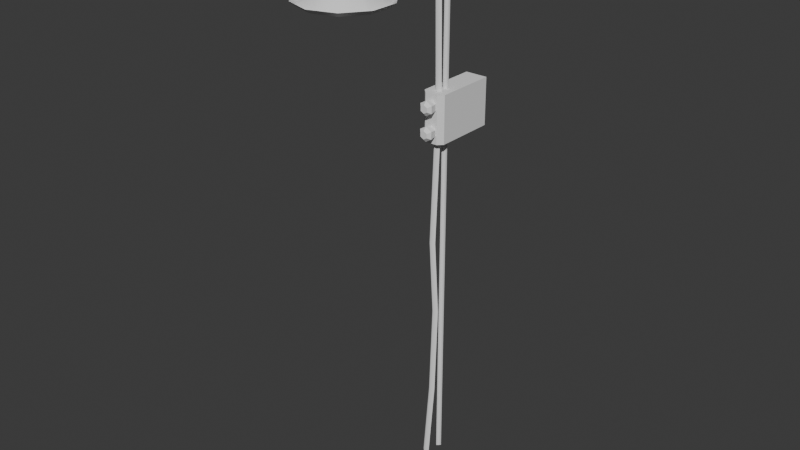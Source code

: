 # Source: ShowerHead.blend  (saved by Blender 5.2.44; exported with 4.5.12 LTS)
import bpy
from mathutils import Matrix  # noqa: F401  (used for matrix-valued properties, if any)

bpy.ops.wm.read_factory_settings(use_empty=True)
scene = bpy.context.scene
scene.name = 'Scene'

# ---- collections
col_collection = bpy.data.collections.new('Collection'); scene.collection.children.link(col_collection)

# ---- world
world_world = bpy.data.worlds.new('World'); scene.world = world_world
world_world.use_nodes = True; world_world.node_tree.nodes.clear()
_N = world_world.node_tree.nodes; _L = world_world.node_tree.links
n0 = _N.new('ShaderNodeOutputWorld'); n0.name = 'World Output'; n0.location = (200, 100)
n1 = _N.new('ShaderNodeBackground'); n1.name = 'Background'; n1.location = (-200, 100)
n1.inputs[0].default_value = (0.05088, 0.05088, 0.05088, 1.0)
_L.new(n1.outputs[0], n0.inputs[0])
n0.is_active_output = True
world_world.color = (0.05088, 0.05088, 0.05088)
world_world.sun_shadow_jitter_overblur = 0.0

# ---- meshes
me_cube_002 = bpy.data.meshes.new('Cube.002')
me_cube_002.from_pydata([(0.01612, 0.2677, 0.2621), (1.153e-05, 0.2519, 0.259), (-0.01609, 0.2677, 0.2621), (-0.006524, 0.2579, -2.143), (-0.02263, 0.2418, -2.143), (-0.03874, 0.2579, -2.143), (-0.01688, 0.2813, -0.2754), (-0.01609, 0.2745, -0.5355), (-0.01987, 0.2587, -0.9897), (-0.004774, 0.2677, -1.341), (-0.004774, 0.2514, -1.759), (0.01534, 0.2813, -0.2754), (0.01612, 0.2745, -0.5355), (0.01234, 0.2587, -0.9897), (0.02744, 0.2677, -1.341), (0.02744, 0.2514, -1.759), (-0.0007702, 0.2655, -0.2781), (1.153e-05, 0.2586, -0.5376), (-0.003762, 0.2427, -0.9913), (0.01133, 0.2517, -1.342), (0.01133, 0.2354, -1.759), (-0.05448, 0.4795, 0.2048), (-0.05448, 0.4795, 0.5234), (0.05169, 0.4795, 0.2048), (0.05169, 0.4795, 0.5234), (-0.02726, 0.1952, 0.228), (-0.05114, 0.2233, 0.2048), (-0.02726, 0.1445, 0.5002), (-0.05108, 0.1639, 0.5234), (0.03178, 0.1952, 0.228), (0.05503, 0.2233, 0.2048), (0.03178, 0.1445, 0.5002), (0.05509, 0.1639, 0.5234), (1.153e-05, -0.2981, 0.368), (0.01612, -0.282, 0.368), (1.153e-05, -0.2659, 0.368), (-0.01609, -0.282, 0.368), (1.153e-05, -0.2978, 0.4018), (0.01612, -0.282, 0.3987), (1.153e-05, -0.2662, 0.3955), (-0.01609, -0.282, 0.3987), (1.153e-05, -0.2736, 0.4579), (0.01612, -0.2622, 0.4465), (1.153e-05, -0.2508, 0.4352), (-0.01609, -0.2622, 0.4465), (1.153e-05, -0.2174, 0.4822), (0.01612, -0.2143, 0.4664), (1.153e-05, -0.2112, 0.4506), (-0.01609, -0.2143, 0.4664), (1.153e-05, 0.2596, 0.4825), (0.01612, 0.2596, 0.4664), (1.153e-05, 0.2596, 0.4503), (-0.01609, 0.2596, 0.4664), (1.153e-05, -0.219, 0.2976), (-0.03703, -0.231, 0.2976), (-0.05992, -0.2625, 0.2976), (-0.05992, -0.3015, 0.2976), (-0.03703, -0.333, 0.2976), (1.153e-05, -0.345, 0.2976), (0.03705, -0.333, 0.2976), (0.05994, -0.3015, 0.2976), (0.05994, -0.2625, 0.2976), (0.03705, -0.231, 0.2976), (1.153e-05, -0.219, 0.3765), (-0.03703, -0.231, 0.3765), (-0.05992, -0.2625, 0.3765), (-0.05992, -0.3015, 0.3765), (-0.03703, -0.333, 0.3765), (1.153e-05, -0.345, 0.3765), (0.03705, -0.333, 0.3765), (0.05994, -0.3015, 0.3765), (0.05994, -0.2625, 0.3765), (0.03705, -0.231, 0.3765), (1.153e-05, -0.282, 0.2578), (1.153e-05, -0.2088, 0.2916), (-0.04301, -0.2228, 0.2916), (-0.06961, -0.2594, 0.2916), (-0.06961, -0.3046, 0.2916), (-0.04301, -0.3412, 0.2916), (1.153e-05, -0.3552, 0.2916), (0.04304, -0.3412, 0.2916), (0.06963, -0.3046, 0.2916), (0.06963, -0.2594, 0.2916), (0.04304, -0.2228, 0.2916), (-0.1068, -0.135, 0.2142), (1.153e-05, -0.1003, 0.2142), (-0.1729, -0.2258, 0.2142), (-0.1729, -0.3382, 0.2142), (-0.1068, -0.4291, 0.2142), (1.153e-05, -0.4638, 0.2142), (0.1068, -0.4291, 0.2142), (0.1729, -0.3382, 0.2142), (0.1729, -0.2258, 0.2142), (0.1068, -0.135, 0.2142), (-0.1189, -0.1183, 0.2328), (1.153e-05, -0.07965, 0.2328), (-0.1925, -0.2195, 0.2328), (-0.1925, -0.3445, 0.2328), (-0.1189, -0.4457, 0.2328), (1.153e-05, -0.4844, 0.2328), (0.119, -0.4457, 0.2328), (0.1925, -0.3445, 0.2328), (0.1925, -0.2195, 0.2328), (0.119, -0.1183, 0.2328), (-0.0573, -0.2031, 0.2578), (1.153e-05, -0.1845, 0.2578), (-0.09271, -0.2519, 0.2578), (-0.09271, -0.3121, 0.2578), (-0.0573, -0.3609, 0.2578), (1.153e-05, -0.3795, 0.2578), (0.05732, -0.3609, 0.2578), (0.09274, -0.3121, 0.2578), (0.09274, -0.2519, 0.2578), (0.05732, -0.2031, 0.2578), (0.01612, 0.3267, -2.14), (1.153e-05, 0.3428, -2.14), (-0.01609, 0.3267, 0.2621), (1.153e-05, 0.3109, 0.259), (0.01612, 0.3267, 0.2621), (1.153e-05, 0.3425, 0.2652), (1.153e-05, 0.3106, -2.14), (-0.01609, 0.3267, -2.14), (-0.000328, 0.2499, -0.425), (-0.0003318, 0.1981, -0.4164), (0.0221, 0.2499, -0.4379), (0.02949, 0.1981, -0.4336), (0.0221, 0.2499, -0.4638), (0.02949, 0.1981, -0.4681), (-0.000328, 0.2499, -0.4768), (-0.0003318, 0.1981, -0.4853), (-0.02276, 0.2499, -0.4638), (-0.03015, 0.1981, -0.4681), (-0.02276, 0.2499, -0.4379), (-0.03015, 0.1981, -0.4336), (0.01605, 0.1836, -0.4414), (-0.0003318, 0.1836, -0.4319), (0.01605, 0.1836, -0.4603), (-0.0003318, 0.1836, -0.4698), (-0.01671, 0.1836, -0.4603), (-0.01671, 0.1836, -0.4414), (-0.000328, 0.2499, -0.3105), (-0.0003318, 0.1981, -0.302), (0.0221, 0.2499, -0.3234), (0.02949, 0.1981, -0.3192), (0.0221, 0.2499, -0.3494), (0.02949, 0.1981, -0.3536), (-0.000328, 0.2499, -0.3623), (-0.0003318, 0.1981, -0.3708), (-0.02276, 0.2499, -0.3494), (-0.03015, 0.1981, -0.3536), (-0.02276, 0.2499, -0.3234), (-0.03015, 0.1981, -0.3192), (0.01605, 0.1836, -0.3269), (-0.0003318, 0.1836, -0.3175), (0.01605, 0.1836, -0.3459), (-0.0003318, 0.1836, -0.3553), (-0.01671, 0.1836, -0.3459), (-0.01671, 0.1836, -0.3269), (-0.05318, 0.5452, -0.5029), (-0.05318, 0.5452, -0.2816), (0.05306, 0.5452, -0.5029), (0.05306, 0.5452, -0.2816), (-0.03085, 0.2322, -0.5029), (-0.05318, 0.2546, -0.5029), (-0.05318, 0.2546, -0.2816), (-0.03085, 0.2322, -0.2816), (0.05306, 0.2546, -0.5029), (0.03073, 0.2322, -0.5029), (0.03073, 0.2322, -0.2816), (0.05306, 0.2546, -0.2816), (1.153e-05, -0.2552, 0.3515), (0.01612, -0.2516, 0.3357), (1.153e-05, -0.248, 0.3199), (-0.01609, -0.2516, 0.3357), (1.153e-05, 0.2969, 0.3518), (0.01612, 0.2969, 0.3357), (1.153e-05, 0.2969, 0.3196), (-0.01609, 0.2969, 0.3357)], [], [(20, 4, 3, 15), (10, 5, 4, 20), (2, 6, 16, 1), (6, 7, 17, 16), (7, 8, 18, 17), (8, 9, 19, 18), (9, 10, 20, 19), (1, 16, 11, 0), (16, 17, 12, 11), (17, 18, 13, 12), (18, 19, 14, 13), (19, 20, 15, 14), (21, 22, 24, 23), (25, 27, 28, 26), (31, 29, 30, 32), (26, 30, 29, 25), (32, 28, 27, 31), (21, 23, 30, 26), (26, 28, 22, 21), (29, 31, 27, 25), (24, 22, 28, 32), (23, 24, 32, 30), (33, 37, 40, 36), (34, 38, 37, 33), (35, 39, 38, 34), (36, 40, 39, 35), (37, 41, 44, 40), (38, 42, 41, 37), (39, 43, 42, 38), (40, 44, 43, 39), (41, 45, 48, 44), (42, 46, 45, 41), (43, 47, 46, 42), (44, 48, 47, 43), (45, 49, 52, 48), (46, 50, 49, 45), (47, 51, 50, 46), (48, 52, 51, 47), (54, 55, 65, 64), (61, 62, 72, 71), (58, 59, 69, 68), (55, 56, 66, 65), (62, 53, 63, 72), (59, 60, 70, 69), (56, 57, 67, 66), (53, 54, 64, 63), (60, 61, 71, 70), (57, 58, 68, 67), (53, 62, 113, 105), (60, 59, 110, 111), (57, 56, 107, 108), (54, 53, 105, 104), (61, 60, 111, 112), (58, 57, 108, 109), (55, 54, 104, 106), (62, 61, 112, 113), (59, 58, 109, 110), (56, 55, 106, 107), (76, 86, 84, 75), (83, 93, 92, 82), (80, 90, 89, 79), (77, 87, 86, 76), (74, 85, 93, 83), (81, 91, 90, 80), (78, 88, 87, 77), (75, 84, 85, 74), (82, 92, 91, 81), (79, 89, 88, 78), (84, 86, 96, 94), (92, 93, 103, 102), (89, 90, 100, 99), (86, 87, 97, 96), (93, 85, 95, 103), (90, 91, 101, 100), (87, 88, 98, 97), (85, 84, 94, 95), (91, 92, 102, 101), (88, 89, 99, 98), (73, 104, 105), (73, 106, 104), (73, 107, 106), (73, 108, 107), (73, 109, 108), (73, 110, 109), (73, 111, 110), (73, 112, 111), (73, 113, 112), (73, 105, 113), (118, 114, 115, 119), (119, 115, 121, 116), (117, 120, 114, 118), (116, 121, 120, 117), (122, 123, 125, 124), (124, 125, 127, 126), (126, 127, 129, 128), (128, 129, 131, 130), (131, 129, 137, 138), (130, 131, 133, 132), (132, 133, 123, 122), (122, 124, 126, 128, 130, 132), (134, 135, 139, 138, 137, 136), (127, 125, 134, 136), (133, 131, 138, 139), (125, 123, 135, 134), (129, 127, 136, 137), (123, 133, 139, 135), (140, 141, 143, 142), (142, 143, 145, 144), (144, 145, 147, 146), (146, 147, 149, 148), (149, 147, 155, 156), (148, 149, 151, 150), (150, 151, 141, 140), (140, 142, 144, 146, 148, 150), (152, 153, 157, 156, 155, 154), (145, 143, 152, 154), (151, 149, 156, 157), (143, 141, 153, 152), (147, 145, 154, 155), (141, 151, 157, 153), (158, 159, 161, 160), (162, 165, 164, 163), (168, 167, 166, 169), (158, 160, 166, 167, 162, 163), (163, 164, 159, 158), (167, 168, 165, 162), (161, 159, 164, 165, 168, 169), (160, 161, 169, 166), (170, 174, 177, 173), (171, 175, 174, 170), (172, 176, 175, 171), (173, 177, 176, 172)])
me_cube_002.polygons.foreach_set('use_smooth', [1, 1, 1, 1, 1, 1, 1, 1, 1, 1, 1, 1, 0, 0, 0, 0, 0, 0, 0, 0, 0, 0, 1, 1, 1, 1, 1, 1, 1, 1, 1, 1, 1, 1, 1, 1, 1, 1, 1, 1, 1, 1, 1, 1, 1, 1, 1, 1, 1, 1, 1, 1, 1, 1, 1, 1, 1, 1, 1, 1, 1, 1, 1, 1, 1, 1, 1, 1, 1, 1, 1, 1, 1, 1, 1, 1, 1, 1, 1, 1, 1, 1, 1, 1, 1, 1, 1, 1, 1, 1, 1, 1, 0, 0, 0, 0, 0, 0, 0, 0, 0, 0, 0, 0, 0, 0, 0, 0, 0, 0, 0, 0, 0, 0, 0, 0, 0, 0, 0, 0, 0, 0, 0, 0, 0, 0, 0, 0, 1, 1, 1, 1])
_k = set([(53, 54), (53, 62), (54, 55), (55, 56), (56, 57), (57, 58), (58, 59), (59, 60), (60, 61), (61, 62), (63, 64), (63, 72), (64, 65), (65, 66), (66, 67), (67, 68), (68, 69), (69, 70), (70, 71), (71, 72), (74, 75), (74, 83), (75, 76), (76, 77), (77, 78), (78, 79), (79, 80), (80, 81), (81, 82), (82, 83), (84, 85), (84, 86), (85, 93), (86, 87), (87, 88), (88, 89), (89, 90), (90, 91), (91, 92), (92, 93), (94, 95), (94, 96), (95, 103), (96, 97), (97, 98), (98, 99), (99, 100), (100, 101), (101, 102), (102, 103), (104, 105), (104, 106), (105, 113), (106, 107), (107, 108), (108, 109), (109, 110), (110, 111), (111, 112), (112, 113)])
me_cube_002.attributes.new('sharp_edge', 'BOOLEAN', 'EDGE').data.foreach_set('value', [ (min(e.vertices), max(e.vertices)) in _k for e in me_cube_002.edges])
_uv = me_cube_002.uv_layers.new(name='UVMap')
_uv.uv.foreach_set('vector', [0.9583, 0.5, 1.0, 0.5, 1.0, 0.25, 0.9583, 0.25, 0.9583, 0.75, 1.0, 0.75, 1.0, 0.5, 0.9583, 0.5, 0.75, 0.75, 0.7917, 0.75, 0.7917, 0.5, 0.75, 0.5, 0.7917, 0.75, 0.8333, 0.75, 0.8333, 0.5, 0.7917, 0.5, 0.8333, 0.75, 0.875, 0.75, 0.875, 0.5, 0.8333, 0.5, 0.875, 0.75, 0.9167, 0.75, 0.9167, 0.5, 0.875, 0.5, 0.9167, 0.75, 0.9583, 0.75, 0.9583, 0.5, 0.9167, 0.5, 0.75, 0.5, 0.7917, 0.5, 0.7917, 0.25, 0.75, 0.25, 0.7917, 0.5, 0.8333, 0.5, 0.8333, 0.25, 0.7917, 0.25, 0.8333, 0.5, 0.875, 0.5, 0.875, 0.25, 0.8333, 0.25, 0.875, 0.5, 0.9167, 0.5, 0.9167, 0.25, 0.875, 0.25, 0.9167, 0.5, 0.9583, 0.5, 0.9583, 0.25, 0.9167, 0.25, 0.375, 0.25, 0.625, 0.25, 0.625, 0.5, 0.375, 0.5, 0.3932, 0.9445, 0.6068, 0.9445, 0.6233, 1.0, 0.375, 1.0, 0.6068, 0.8055, 0.3932, 0.8055, 0.375, 0.7343, 0.625, 0.737, 0.375, 1.0, 0.375, 0.7343, 0.3932, 0.8055, 0.3932, 0.9445, 0.625, 0.737, 0.6233, 1.0, 0.6068, 0.9445, 0.6068, 0.8055, 0.125, 0.5, 0.375, 0.5, 0.375, 0.7343, 0.125, 0.7288, 0.375, 0.02123, 0.625, 0.01751, 0.625, 0.25, 0.375, 0.25, 0.3932, 0.8055, 0.6068, 0.8055, 0.6068, 0.9445, 0.3932, 0.9445, 0.625, 0.5, 0.875, 0.5, 0.875, 0.7325, 0.625, 0.737, 0.375, 0.5, 0.625, 0.5, 0.625, 0.737, 0.375, 0.7343, 0.0, 1.0, 0.25, 1.0, 0.25, 0.75, 0.0, 0.75, 0.0, 0.25, 0.25, 0.25, 0.25, 0.0, 0.0, 0.0, 0.0, 0.5, 0.25, 0.5, 0.25, 0.25, 0.0, 0.25, 0.0, 0.75, 0.25, 0.75, 0.25, 0.5, 0.0, 0.5, 0.25, 1.0, 0.5, 1.0, 0.5, 0.75, 0.25, 0.75, 0.25, 0.25, 0.5, 0.25, 0.5, 0.0, 0.25, 0.0, 0.25, 0.5, 0.5, 0.5, 0.5, 0.25, 0.25, 0.25, 0.25, 0.75, 0.5, 0.75, 0.5, 0.5, 0.25, 0.5, 0.5, 1.0, 0.75, 1.0, 0.75, 0.75, 0.5, 0.75, 0.5, 0.25, 0.75, 0.25, 0.75, 0.0, 0.5, 0.0, 0.5, 0.5, 0.75, 0.5, 0.75, 0.25, 0.5, 0.25, 0.5, 0.75, 0.75, 0.75, 0.75, 0.5, 0.5, 0.5, 0.75, 1.0, 1.0, 1.0, 1.0, 0.75, 0.75, 0.75, 0.75, 0.25, 1.0, 0.25, 1.0, 0.0, 0.75, 0.0, 0.75, 0.5, 1.0, 0.5, 1.0, 0.25, 0.75, 0.25, 0.75, 0.75, 1.0, 0.75, 1.0, 0.5, 0.75, 0.5, 0.0, 0.0, 0.0, 0.0, 0.0, 0.0, 0.0, 0.0, 0.0, 0.0, 0.0, 0.0, 0.0, 0.0, 0.0, 0.0, 0.0, 0.0, 0.0, 0.0, 0.0, 0.0, 0.0, 0.0, 0.0, 0.0, 0.0, 0.0, 0.0, 0.0, 0.0, 0.0, 0.0, 0.0, 0.0, 0.0, 0.0, 0.0, 0.0, 0.0, 0.0, 0.0, 0.0, 0.0, 0.0, 0.0, 0.0, 0.0, 0.0, 0.0, 0.0, 0.0, 0.0, 0.0, 0.0, 0.0, 0.0, 0.0, 0.0, 0.0, 0.0, 0.0, 0.0, 0.0, 0.0, 0.0, 0.0, 0.0, 0.0, 0.0, 0.0, 0.0, 0.0, 0.0, 0.0, 0.0, 0.0, 0.0, 0.0, 0.0, 0.0, 0.0, 0.0, 0.0, 0.0, 0.0, 0.0, 0.0, 0.0, 0.0, 0.0, 0.0, 0.0, 0.0, 0.0, 0.0, 0.0, 0.0, 0.0, 0.0, 0.0, 0.0, 0.0, 0.0, 0.0, 0.0, 0.0, 0.0, 0.0, 0.0, 0.0, 0.0, 0.0, 0.0, 0.0, 0.0, 0.0, 0.0, 0.0, 0.0, 0.0, 0.0, 0.0, 0.0, 0.0, 0.0, 0.0, 0.0, 0.0, 0.0, 0.0, 0.0, 0.0, 0.0, 0.0, 0.0, 0.0, 0.0, 0.0, 0.0, 0.0, 0.0, 0.0, 0.0, 0.0, 0.0, 0.0, 0.0, 0.0, 0.0, 0.0, 0.0, 0.0, 0.0, 0.0, 0.0, 0.0, 0.0, 0.0, 0.0, 0.0, 0.0, 0.0, 0.0, 0.0, 0.0, 0.0, 0.0, 0.0, 0.0, 0.0, 0.0, 0.0, 0.0, 0.0, 0.0, 0.0, 0.0, 0.0, 0.0, 0.0, 0.0, 0.0, 0.0, 0.0, 0.0, 0.0, 0.0, 0.0, 0.0, 0.0, 0.0, 0.0, 0.0, 0.0, 0.0, 0.0, 0.0, 0.0, 0.0, 0.0, 0.0, 0.0, 0.0, 0.0, 0.0, 0.0, 0.0, 0.0, 0.0, 0.0, 0.0, 0.0, 0.0, 0.0, 0.0, 0.0, 0.0, 0.0, 0.0, 0.0, 0.0, 0.0, 0.0, 0.0, 0.0, 0.0, 0.0, 0.0, 0.0, 0.0, 0.0, 0.0, 0.0, 0.0, 0.0, 0.0, 0.0, 0.0, 0.0, 0.0, 0.0, 0.0, 0.0, 0.0, 0.0, 0.0, 0.0, 0.0, 0.0, 0.0, 0.0, 0.0, 0.0, 0.0, 0.0, 0.0, 0.0, 0.0, 0.0, 0.0, 0.0, 0.0, 0.0, 0.0, 0.0, 0.0, 0.0, 0.0, 0.0, 0.0, 0.0, 0.0, 0.0, 0.0, 0.0, 0.0, 0.0, 0.0, 0.0, 0.0, 0.0, 0.0, 0.0, 0.0, 0.0, 0.0, 0.0, 0.0, 0.0, 0.0, 0.0, 0.0, 0.0, 0.0, 0.0, 0.0, 0.0, 0.0, 0.0, 0.0, 0.0, 0.0, 0.0, 0.0, 0.0, 0.0, 0.0, 0.0, 0.0, 0.0, 0.0, 0.0, 0.0, 0.0, 0.0, 0.0, 0.0, 0.0, 0.0, 0.0, 0.0, 0.0, 0.0, 0.0, 0.0, 0.0, 0.0, 0.0, 0.0, 0.0, 0.0, 0.0, 0.0, 0.0, 0.0, 0.0, 0.0, 0.0, 0.0, 0.0, 0.0, 0.0, 0.0, 0.0, 0.0, 0.0, 0.0, 0.0, 0.0, 0.0, 0.0, 0.0, 0.0, 0.0, 0.0, 0.0, 0.0, 0.0, 0.0, 0.0, 0.0, 0.0, 0.0, 0.0, 0.0, 0.0, 0.0, 0.0, 0.0, 0.0, 0.0, 0.0, 0.0, 0.0, 0.0, 0.0, 0.0, 0.0, 0.0, 0.75, 0.25, 1.0, 0.25, 1.0, 0.0, 0.75, 0.0, 0.75, 1.0, 1.0, 1.0, 1.0, 0.75, 0.75, 0.75, 0.75, 0.5, 1.0, 0.5, 1.0, 0.25, 0.75, 0.25, 0.75, 0.75, 1.0, 0.75, 1.0, 0.5, 0.75, 0.5, 1.0, 0.5, 1.0, 1.0, 0.8333, 1.0, 0.8333, 0.5, 0.8333, 0.5, 0.8333, 1.0, 0.6667, 1.0, 0.6667, 0.5, 0.6667, 0.5, 0.6667, 1.0, 0.5, 1.0, 0.5, 0.5, 0.5, 0.5, 0.5, 1.0, 0.3333, 1.0, 0.3333, 0.5, 0.3333, 1.0, 0.5, 1.0, 0.5, 1.0, 0.3333, 1.0, 0.3333, 0.5, 0.3333, 1.0, 0.1667, 1.0, 0.1667, 0.5, 0.1667, 0.5, 0.1667, 1.0, -8.941e-08, 1.0, -8.941e-08, 0.5, 0.75, 0.49, 0.9578, 0.37, 0.9578, 0.13, 0.75, 0.01, 0.5422, 0.13, 0.5422, 0.37, 0.4578, 0.37, 0.25, 0.49, 0.04215, 0.37, 0.04215, 0.13, 0.25, 0.01, 0.4578, 0.13, 0.6667, 1.0, 0.8333, 1.0, 0.8333, 1.0, 0.6667, 1.0, 0.1667, 1.0, 0.3333, 1.0, 0.3333, 1.0, 0.1667, 1.0, 0.8333, 1.0, 1.0, 1.0, 1.0, 1.0, 0.8333, 1.0, 0.5, 1.0, 0.6667, 1.0, 0.6667, 1.0, 0.5, 1.0, -8.941e-08, 1.0, 0.1667, 1.0, 0.1667, 1.0, -8.941e-08, 1.0, 1.0, 0.5, 1.0, 1.0, 0.8333, 1.0, 0.8333, 0.5, 0.8333, 0.5, 0.8333, 1.0, 0.6667, 1.0, 0.6667, 0.5, 0.6667, 0.5, 0.6667, 1.0, 0.5, 1.0, 0.5, 0.5, 0.5, 0.5, 0.5, 1.0, 0.3333, 1.0, 0.3333, 0.5, 0.3333, 1.0, 0.5, 1.0, 0.5, 1.0, 0.3333, 1.0, 0.3333, 0.5, 0.3333, 1.0, 0.1667, 1.0, 0.1667, 0.5, 0.1667, 0.5, 0.1667, 1.0, -8.941e-08, 1.0, -8.941e-08, 0.5, 0.75, 0.49, 0.9578, 0.37, 0.9578, 0.13, 0.75, 0.01, 0.5422, 0.13, 0.5422, 0.37, 0.4578, 0.37, 0.25, 0.49, 0.04215, 0.37, 0.04215, 0.13, 0.25, 0.01, 0.4578, 0.13, 0.6667, 1.0, 0.8333, 1.0, 0.8333, 1.0, 0.6667, 1.0, 0.1667, 1.0, 0.3333, 1.0, 0.3333, 1.0, 0.1667, 1.0, 0.8333, 1.0, 1.0, 1.0, 1.0, 1.0, 0.8333, 1.0, 0.5, 1.0, 0.6667, 1.0, 0.6667, 1.0, 0.5, 1.0, -8.941e-08, 1.0, 0.1667, 1.0, 0.1667, 1.0, -8.941e-08, 1.0, 0.375, 0.25, 0.625, 0.25, 0.625, 0.5, 0.375, 0.5, 0.375, 0.0, 0.625, 0.0, 0.625, 0.01784, 0.375, 0.01784, 0.6425, 0.785, 0.3575, 0.785, 0.375, 0.7322, 0.625, 0.7322, 0.125, 0.5, 0.375, 0.5, 0.375, 0.7322, 0.3575, 0.785, 0.1776, 0.75, 0.125, 0.7322, 0.375, 0.01784, 0.625, 0.01784, 0.625, 0.25, 0.375, 0.25, 0.3575, 0.785, 0.6425, 0.785, 0.625, 0.9474, 0.375, 0.9474, 0.625, 0.5, 0.875, 0.5, 0.875, 0.7322, 0.8224, 0.75, 0.6425, 0.785, 0.625, 0.7322, 0.375, 0.5, 0.625, 0.5, 0.625, 0.7322, 0.375, 0.7322, 0.75, 1.0, 1.0, 1.0, 1.0, 0.75, 0.75, 0.75, 0.75, 0.25, 1.0, 0.25, 1.0, 0.0, 0.75, 0.0, 0.75, 0.5, 1.0, 0.5, 1.0, 0.25, 0.75, 0.25, 0.75, 0.75, 1.0, 0.75, 1.0, 0.5, 0.75, 0.5])
me_cube_002.materials.append(None)
me_cube_002.update()

# ---- objects
ob_showerhead_col = bpy.data.objects.new('ShowerHead-col', me_cube_002)

# ---- transforms, parenting, visibility, modifiers, constraints
ob_showerhead_col.location = (0.0, 0.0, 0.0)

# ---- collection membership
col_collection.objects.link(ob_showerhead_col)

# ---- scene / render settings (as saved in the file)
scene.frame_start = 1; scene.frame_end = 250; scene.frame_set(1)
scene.render.engine = 'BLENDER_EEVEE_NEXT'
scene.render.bake_bias = 0.0
scene.render.bake_samples = 0
scene.render.compositor_device = 'GPU'
scene.eevee.use_volume_custom_range = False
scene.eevee.fast_gi_thickness_near = 0.1
scene.eevee.fast_gi_thickness_far = 0.0
scene.eevee.ray_tracing_options.screen_trace_thickness = 0.1
bpy.context.view_layer.update()

# ---- added for rendering (the .blend has no active camera and no usable light): camera, sun
cam_auto = bpy.data.cameras.new('AutoCamera')
cam_auto.lens = 50.0
cam_auto.sensor_width = 36.0
cam_auto.clip_end = 1000.0
ob_auto_camera = bpy.data.objects.new('AutoCamera', cam_auto)
scene.collection.objects.link(ob_auto_camera)
ob_auto_camera.location = (2.66877, -3.17211, 1.32499)
ob_auto_camera.rotation_euler = (1.09748, -7.21219e-08, 0.694738)
scene.camera = ob_auto_camera
light_auto_sun = bpy.data.lights.new('AutoSun', 'SUN')
light_auto_sun.energy = 3.0
light_auto_sun.angle = 0.0523599
ob_auto_sun = bpy.data.objects.new('AutoSun', light_auto_sun)
scene.collection.objects.link(ob_auto_sun)
ob_auto_sun.rotation_euler = (0.872665, 0.174533, 0.523599)
bpy.context.view_layer.update()
